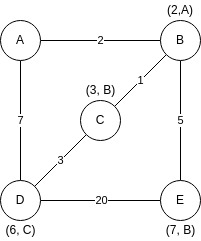

The diagram above was exported from draw.io. Its source (the exported page's mxGraphModel, read from the mxfile embedded in the PNG):
<mxGraphModel dx="325" dy="319" grid="1" gridSize="10" guides="1" tooltips="1" connect="1" arrows="1" fold="1" page="1" pageScale="1" pageWidth="850" pageHeight="1100" math="0" shadow="0">
  <root>
    <mxCell id="0" />
    <mxCell id="1" parent="0" />
    <mxCell id="7" style="edgeStyle=none;html=1;exitX=1;exitY=0.5;exitDx=0;exitDy=0;entryX=0;entryY=0.5;entryDx=0;entryDy=0;strokeColor=none;endArrow=none;endFill=0;" edge="1" parent="1" source="2" target="3">
      <mxGeometry relative="1" as="geometry" />
    </mxCell>
    <mxCell id="8" value="2" style="edgeStyle=none;html=1;exitX=1;exitY=0.5;exitDx=0;exitDy=0;entryX=0;entryY=0.5;entryDx=0;entryDy=0;endArrow=none;endFill=0;" edge="1" parent="1" source="2" target="3">
      <mxGeometry relative="1" as="geometry" />
    </mxCell>
    <mxCell id="11" value="7" style="edgeStyle=none;html=1;exitX=0.5;exitY=1;exitDx=0;exitDy=0;entryX=0.5;entryY=0;entryDx=0;entryDy=0;endArrow=none;endFill=0;" edge="1" parent="1" source="2" target="4">
      <mxGeometry relative="1" as="geometry" />
    </mxCell>
    <mxCell id="2" value="A" style="ellipse;whiteSpace=wrap;html=1;aspect=fixed;" vertex="1" parent="1">
      <mxGeometry x="120" y="200" width="40" height="40" as="geometry" />
    </mxCell>
    <mxCell id="9" value="1" style="edgeStyle=none;html=1;exitX=0;exitY=1;exitDx=0;exitDy=0;entryX=1;entryY=0;entryDx=0;entryDy=0;endArrow=none;endFill=0;" edge="1" parent="1" source="3" target="6">
      <mxGeometry relative="1" as="geometry" />
    </mxCell>
    <mxCell id="15" style="edgeStyle=none;html=1;exitX=0.5;exitY=1;exitDx=0;exitDy=0;entryX=0.5;entryY=0;entryDx=0;entryDy=0;endArrow=none;endFill=0;" edge="1" parent="1" source="3" target="5">
      <mxGeometry relative="1" as="geometry" />
    </mxCell>
    <mxCell id="16" value="5" style="edgeLabel;html=1;align=center;verticalAlign=middle;resizable=0;points=[];" vertex="1" connectable="0" parent="15">
      <mxGeometry x="0.45" y="4" relative="1" as="geometry">
        <mxPoint x="-4" y="-27" as="offset" />
      </mxGeometry>
    </mxCell>
    <mxCell id="3" value="B" style="ellipse;whiteSpace=wrap;html=1;aspect=fixed;" vertex="1" parent="1">
      <mxGeometry x="280" y="200" width="40" height="40" as="geometry" />
    </mxCell>
    <mxCell id="13" style="edgeStyle=none;html=1;exitX=1;exitY=0.5;exitDx=0;exitDy=0;entryX=0;entryY=0.5;entryDx=0;entryDy=0;endArrow=none;endFill=0;" edge="1" parent="1" source="4" target="5">
      <mxGeometry relative="1" as="geometry" />
    </mxCell>
    <mxCell id="14" value="20" style="edgeLabel;html=1;align=center;verticalAlign=middle;resizable=0;points=[];" vertex="1" connectable="0" parent="13">
      <mxGeometry x="0.5" y="-1" relative="1" as="geometry">
        <mxPoint x="-30" y="-1" as="offset" />
      </mxGeometry>
    </mxCell>
    <mxCell id="4" value="D" style="ellipse;whiteSpace=wrap;html=1;aspect=fixed;" vertex="1" parent="1">
      <mxGeometry x="120" y="360" width="40" height="40" as="geometry" />
    </mxCell>
    <mxCell id="5" value="E" style="ellipse;whiteSpace=wrap;html=1;aspect=fixed;" vertex="1" parent="1">
      <mxGeometry x="280" y="360" width="40" height="40" as="geometry" />
    </mxCell>
    <mxCell id="10" value="3" style="edgeStyle=none;html=1;exitX=0;exitY=1;exitDx=0;exitDy=0;endArrow=none;endFill=0;" edge="1" parent="1" source="6" target="4">
      <mxGeometry relative="1" as="geometry" />
    </mxCell>
    <mxCell id="6" value="C" style="ellipse;whiteSpace=wrap;html=1;aspect=fixed;" vertex="1" parent="1">
      <mxGeometry x="200" y="280" width="40" height="40" as="geometry" />
    </mxCell>
    <mxCell id="17" value="(2,A)" style="text;html=1;strokeColor=none;fillColor=none;align=center;verticalAlign=middle;whiteSpace=wrap;rounded=0;" vertex="1" parent="1">
      <mxGeometry x="285" y="180" width="30" height="20" as="geometry" />
    </mxCell>
    <mxCell id="19" value="(3, B)" style="text;html=1;strokeColor=none;fillColor=none;align=center;verticalAlign=middle;whiteSpace=wrap;rounded=0;" vertex="1" parent="1">
      <mxGeometry x="202.5" y="260" width="35" height="20" as="geometry" />
    </mxCell>
    <mxCell id="21" value="(6, C)" style="text;html=1;strokeColor=none;fillColor=none;align=center;verticalAlign=middle;whiteSpace=wrap;rounded=0;" vertex="1" parent="1">
      <mxGeometry x="122.5" y="400" width="35" height="20" as="geometry" />
    </mxCell>
    <mxCell id="22" value="(7, B)" style="text;html=1;strokeColor=none;fillColor=none;align=center;verticalAlign=middle;whiteSpace=wrap;rounded=0;" vertex="1" parent="1">
      <mxGeometry x="282.5" y="400" width="35" height="20" as="geometry" />
    </mxCell>
  </root>
</mxGraphModel>